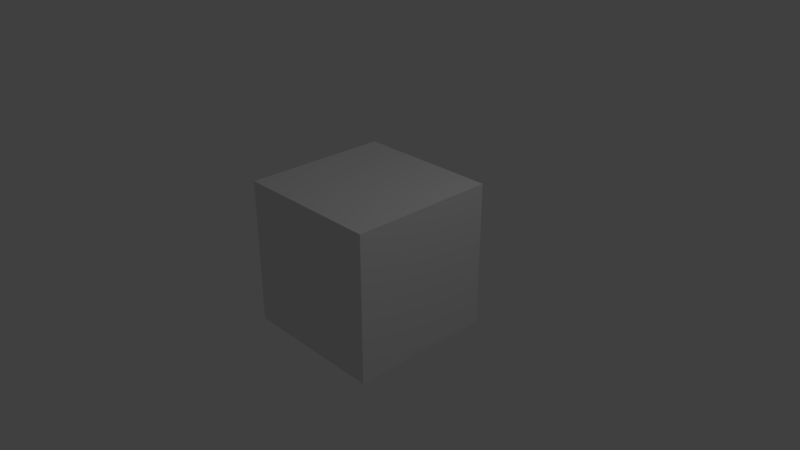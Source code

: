 # Source: 13_MutliTexture_Cube.blend  (saved by Blender 2.79.0; exported with 4.5.12 LTS)
import bpy
from mathutils import Matrix  # noqa: F401  (used for matrix-valued properties, if any)

bpy.ops.wm.read_factory_settings(use_empty=True)
scene = bpy.context.scene
scene.name = 'Scene'

# ---- collections
col_collection_1 = bpy.data.collections.new('Collection 1'); scene.collection.children.link(col_collection_1)

# ---- materials (node trees are filled in below, after node groups)
mat_material = bpy.data.materials.new('Material')
mat_material.alpha_threshold = 0.0
mat_material.use_transparent_shadow = False
mat_material.roughness = 0.5
mat_material.line_color = (0.0, 0.0, 0.0, 1.0)

# ---- material node trees

# ---- world
world_world = bpy.data.worlds.new('World'); scene.world = world_world
world_world.color = (0.05088, 0.05088, 0.05088)
world_world.use_sun_shadow = False
world_world.sun_shadow_jitter_overblur = 0.0
world_world.cycles.sampling_method = 'MANUAL'

# ---- cameras
cam_camera = bpy.data.cameras.new('Camera')
cam_camera.clip_end = 100.0
cam_camera.lens = 35.0
cam_camera.sensor_width = 32.0
cam_camera.sensor_height = 18.0
cam_camera.ortho_scale = 7.314
cam_camera.dof.focus_distance = 0.0
cam_camera.dof.aperture_fstop = 128.0

# ---- lights
light_lamp = bpy.data.lights.new('Lamp', 'POINT')
light_lamp.transmission_factor = 0.0
light_lamp.cutoff_distance = 30.0
light_lamp.energy = 100.0
light_lamp.shadow_buffer_clip_start = 1.001
light_lamp.shadow_soft_size = 0.1
light_lamp.shadow_maximum_resolution = 0.006
light_lamp.use_absolute_resolution = True

# ---- meshes
me_cube = bpy.data.meshes.new('Cube')
me_cube.from_pydata([(1.0, 1.0, -1.0), (1.0, -1.0, -1.0), (-1.0, -1.0, -1.0), (-1.0, 1.0, -1.0), (1.0, 1.0, 1.0), (1.0, -1.0, 1.0), (-1.0, -1.0, 1.0), (-1.0, 1.0, 1.0)], [], [(0, 1, 2, 3), (4, 7, 6, 5), (0, 4, 5, 1), (1, 5, 6, 2), (2, 6, 7, 3), (4, 0, 3, 7)])
_uv = me_cube.uv_layers.new(name='UVMap')
_uv.uv.foreach_set('vector', [0.3741, 0.542, 0.458, 0.542, 0.458, 0.6259, 0.3741, 0.6259, 0.8678, 0.04822, 0.8678, 0.9518, -0.03572, 0.9518, -0.03572, 0.04822, 0.542, 0.458, 0.458, 0.458, 0.458, 0.3741, 0.542, 0.3741, 0.3741, 0.458, 0.3741, 0.3741, 0.458, 0.3741, 0.458, 0.458, 0.6259, 0.458, 0.542, 0.458, 0.542, 0.3741, 0.6259, 0.3741, 0.458, 0.458, 0.542, 0.458, 0.542, 0.542, 0.458, 0.542])
me_cube.materials.append(mat_material)
me_cube.use_remesh_preserve_volume = False
me_cube.use_remesh_preserve_attributes = False
me_cube.use_mirror_vertex_groups = False
me_cube.update()

# ---- objects
ob_cube = bpy.data.objects.new('Cube', me_cube)
ob_lamp = bpy.data.objects.new('Lamp', light_lamp)
ob_camera = bpy.data.objects.new('Camera', cam_camera)

# ---- transforms, parenting, visibility, modifiers, constraints
ob_cube.location = (0.0, 0.0, 0.0)
ob_cube.lock_rotations_4d = False
ob_cube.empty_display_type = 'ARROWS'
ob_cube.lineart.crease_threshold = 0.0
ob_lamp.location = (4.076, 1.005, 5.904)
ob_lamp.rotation_euler = (0.6503, 0.05522, 1.866)
ob_lamp.lock_rotations_4d = False
ob_lamp.empty_display_type = 'ARROWS'
ob_lamp.color = (0.0, 0.0, 0.0, 0.0)
ob_lamp.lineart.crease_threshold = 0.0
ob_camera.location = (7.481, -6.508, 5.344)
ob_camera.rotation_euler = (1.109, 0.0, 0.8149)
ob_camera.lock_rotations_4d = False
ob_camera.empty_display_type = 'ARROWS'
ob_camera.color = (0.0, 0.0, 0.0, 0.0)
ob_camera.display_type = 'WIRE'
ob_camera.lineart.crease_threshold = 0.0

# ---- collection membership
col_collection_1.objects.link(ob_cube)
col_collection_1.objects.link(ob_lamp)
col_collection_1.objects.link(ob_camera)

# ---- scene / render settings (as saved in the file)
scene.camera = ob_camera
scene.frame_start = 1; scene.frame_end = 250; scene.frame_set(1)
scene.render.engine = 'BLENDER_EEVEE_NEXT'
scene.render.resolution_percentage = 50
scene.render.dither_intensity = 0.0
scene.cycles.use_denoising = False
scene.cycles.samples = 128
scene.cycles.sampling_pattern = 'TABULATED_SOBOL'
scene.cycles.use_adaptive_sampling = False
scene.cycles.use_light_tree = False
scene.cycles.blur_glossy = 0.0
scene.cycles.sample_clamp_indirect = 0.0
scene.view_settings.view_transform = 'Standard'
bpy.context.view_layer.update()
